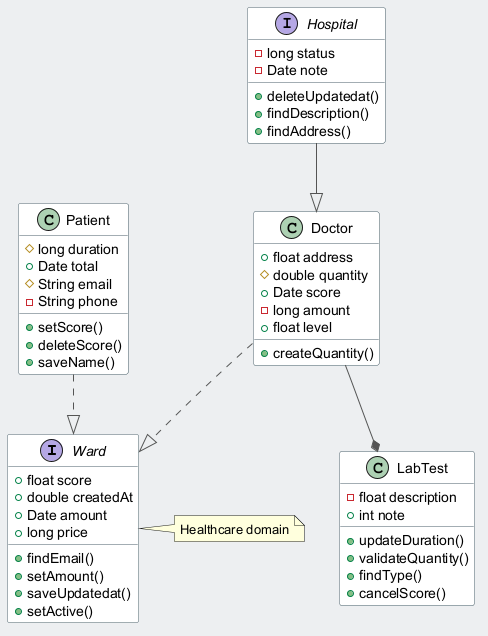

The diagram above was rendered by PlantUML. Its source (embedded in the PNG):
@startuml
skinparam backgroundColor #ECEFF1
skinparam classBackgroundColor #FFFFFF
skinparam classBorderColor #455A64
skinparam ArrowColor #555555
interface Ward {
  +float score
  +double createdAt
  +Date amount
  +long price
  +findEmail()
  +setAmount()
  +saveUpdatedat()
  +setActive()
}
class LabTest {
  -float description
  +int note
  +updateDuration()
  +validateQuantity()
  +findType()
  +cancelScore()
}
class Doctor {
  +float address
  #double quantity
  +Date score
  -long amount
  +float level
  +createQuantity()
}
interface Hospital {
  -long status
  -Date note
  +deleteUpdatedat()
  +findDescription()
  +findAddress()
}
class Patient {
  #long duration
  +Date total
  #String email
  -String phone
  +setScore()
  +deleteScore()
  +saveName()
}
Doctor ..|> Ward
Hospital --|> Doctor
Patient ..|> Ward
Doctor --* LabTest
note right of Ward : Healthcare domain
@enduml